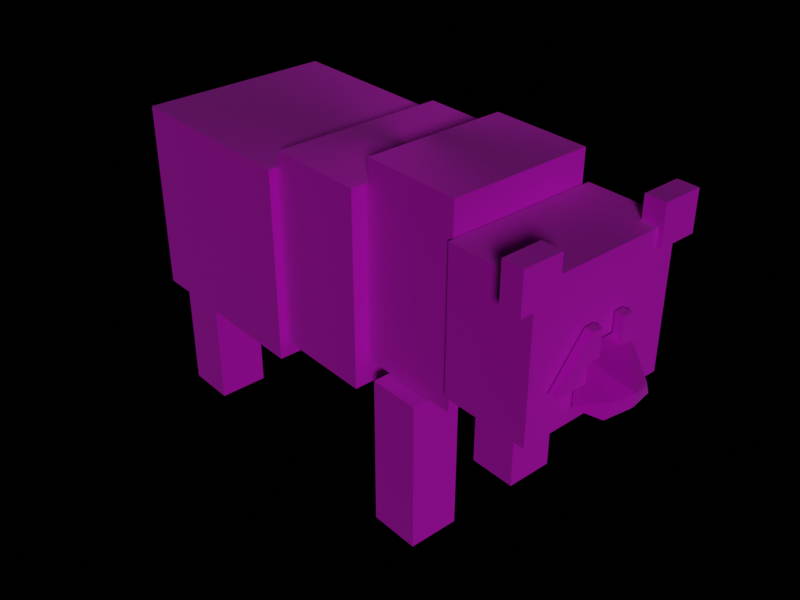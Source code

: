 # Source: panda.blend  (saved by Blender 2.80.44; exported with 4.5.12 LTS)
import bpy
from mathutils import Matrix  # noqa: F401  (used for matrix-valued properties, if any)

bpy.ops.wm.read_factory_settings(use_empty=True)
scene = bpy.context.scene
scene.name = 'Scene'

# ---- collections
col_collection = bpy.data.collections.new('Collection'); scene.collection.children.link(col_collection)

# ---- images (referenced by path relative to the original .blend; pixels are not part of the script)
import os
ASSET_DIR = os.environ.get("B2B_ASSET_DIR", "")  # directory of the original .blend (textures are referenced by path, not embedded)
HERE = os.path.dirname(os.path.abspath(__file__))  # packed textures are extracted next to this script under _unpacked/

def load_image(name, relpath, width, height, colorspace="sRGB"):
    """Load a texture the original file referenced (path relative to the .blend, or extracted next to this script)."""
    p = next((c for c in (os.path.join(HERE, relpath), os.path.join(ASSET_DIR, relpath)) if relpath and os.path.exists(c)), "")
    if p:
        img = bpy.data.images.load(p, check_existing=True)
        img.name = name
    else:  # same state as the original file: an image datablock whose file is absent (Cycles renders it pink)
        img = bpy.data.images.new(name, width, height)
        img.source = "FILE"
        img.filepath = "//" + (relpath or name)
    img.colorspace_settings.name = colorspace
    return img
img_panda = load_image('panda', 'panda-texture.png', 1024, 1024, 'sRGB')

# ---- materials (node trees are filled in below, after node groups)
mat_material = bpy.data.materials.new('Material')
mat_material.roughness = 0.25

# ---- material node trees
mat_material.use_nodes = True; mat_material.node_tree.nodes.clear()
_N = mat_material.node_tree.nodes; _L = mat_material.node_tree.links
n0 = _N.new('ShaderNodeOutputMaterial'); n0.name = 'Material Output'; n0.location = (300, 300)
n1 = _N.new('ShaderNodeBsdfPrincipled'); n1.name = 'Principled BSDF'; n1.location = (10, 300)
n1.distribution = 'GGX'
n1.subsurface_method = 'BURLEY'
n1.inputs[1].default_value = 0.6364
n1.inputs[2].default_value = 1.0
n1.inputs[3].default_value = 1.45
n1.inputs[15].default_value = 0.6061
n1.inputs[16].default_value = 0.8548
n1.inputs[19].default_value = 0.1326
n1.inputs[20].default_value = 1.0
n1.inputs[24].default_value = 0.06667
n2 = _N.new('ShaderNodeTexImage'); n2.name = 'Image Texture'; n2.location = (-280, 280)
n2.image = img_panda
n3 = _N.new('ShaderNodeMix'); n3.name = 'Mix'; n3.location = (-260, 180)
n3.data_type = 'RGBA'
n3.inputs[0].default_value = 0.6364
n3.inputs[7].default_value = (1.0, 1.0, 1.0, 1.0)
n4 = _N.new('ShaderNodeMix'); n4.name = 'Mix.001'; n4.location = (-160, 180)
n4.data_type = 'RGBA'
n4.inputs[6].default_value = (1.0, 1.0, 1.0, 1.0)
_L.new(n1.outputs[0], n0.inputs[0])
_L.new(n2.outputs[0], n1.inputs[0])
_L.new(n2.outputs[0], n3.inputs[6])
_L.new(n3.outputs[2], n4.inputs[7])
_L.new(n4.outputs[2], n1.inputs[14])
n0.is_active_output = True

# ---- world
world_world = bpy.data.worlds.new('World'); scene.world = world_world
world_world.use_nodes = True; world_world.node_tree.nodes.clear()
_N = world_world.node_tree.nodes; _L = world_world.node_tree.links
n0 = _N.new('ShaderNodeOutputWorld'); n0.name = 'World Output'; n0.location = (300, 300)
n1 = _N.new('ShaderNodeEmission'); n1.name = 'Emission'; n1.location = (10, 300)
n1.inputs[0].default_value = (0.0, 0.0, 0.0, 1.0)
_L.new(n1.outputs[0], n0.inputs[0])
n0.is_active_output = True
world_world.color = (0.05088, 0.05088, 0.05088)
world_world.use_sun_shadow = False
world_world.sun_shadow_jitter_overblur = 0.0

# ---- cameras
cam_camera = bpy.data.cameras.new('Camera')
cam_camera.clip_end = 100.0
cam_camera.ortho_scale = 7.314
cam_camera.dof.focus_distance = 0.0

# ---- lights
light_light = bpy.data.lights.new('Light', 'SUN')
light_light.transmission_factor = 0.0
light_light.cutoff_distance = 30.0
light_light.angle = 0.1993
light_light.energy = 1.0
light_light.shadow_buffer_clip_start = 1.001
light_light.shadow_soft_size = 0.1
light_light.shadow_cascade_max_distance = 1000.0

# ---- meshes
me_cube_024 = bpy.data.meshes.new('Cube.024')
me_cube_024.from_pydata([(-0.4225, -0.4147, 0.8753), (-0.4225, -0.4147, 0.05809), (-0.4225, 0.4147, 0.8753), (-0.4225, 0.4147, 0.05809), (-1.24, -0.4147, 0.8753), (-1.24, -0.4147, 0.05809), (-1.24, 0.4147, 0.8753), (-1.24, 0.4147, 0.05809), (-2.449e-05, -0.3739, 0.9405), (-2.449e-05, -0.3739, 0.1232), (-2.449e-05, 0.3739, 0.9405), (-2.449e-05, 0.3739, 0.1232), (-0.416, -0.3739, 0.9405), (-0.416, -0.3739, 0.1232), (-0.416, 0.3739, 0.9405), (-0.416, 0.3739, 0.1232), (0.4226, -0.3043, 1.038), (0.4226, -0.3043, 0.221), (0.4226, 0.3043, 1.038), (0.4226, 0.3043, 0.221), (0.00666, -0.3043, 1.038), (0.00666, -0.3043, 0.221), (0.00666, 0.3043, 1.038), (0.00666, 0.3043, 0.221), (0.8056, 0.09187, 0.667), (0.8056, 0.2459, 0.4813), (0.8056, 0.05236, 0.667), (0.8056, 0.05236, 0.4813), (0.8445, 0.09187, 0.667), (0.8445, 0.2459, 0.4813), (0.8445, 0.05236, 0.667), (0.8445, 0.05236, 0.4813), (0.9399, 0.08347, 0.4487), (0.932, 0.1133, 0.3855), (0.8056, -0.09187, 0.667), (0.8056, -0.2459, 0.4813), (0.8056, -0.05236, 0.667), (0.8056, -0.05236, 0.4813), (0.8445, -0.09187, 0.667), (0.8445, -0.2459, 0.4813), (0.8445, -0.05236, 0.667), (0.8445, -0.05236, 0.4813), (0.9399, -0.08347, 0.4487), (0.932, -0.1133, 0.3855), (0.8075, 0.1209, 0.5878), (0.8075, 0.1209, 0.3673), (0.8075, -0.1209, 0.5878), (0.8075, -0.1209, 0.3673), (0.3196, 0.3724, 0.2148), (0.3196, 0.3724, -0.4365), (0.3196, 0.1569, 0.2148), (0.3196, 0.1569, -0.4365), (0.1042, 0.3724, 0.2148), (0.1042, 0.3724, -0.4365), (0.1042, 0.1569, 0.2148), (0.1042, 0.1569, -0.4365), (0.7979, 0.3304, 0.902), (0.7979, 0.3304, 0.3029), (0.4287, 0.3304, 0.902), (0.4287, 0.3304, 0.3029), (-0.9692, 0.3724, 0.0535), (-0.9692, 0.3724, -0.4461), (-0.9692, 0.1569, 0.0535), (-0.9692, 0.1569, -0.4461), (-1.185, 0.3724, 0.0535), (0.3196, -0.3724, 0.2148), (0.3196, -0.3724, -0.4365), (0.3196, -0.1569, 0.2148), (0.3196, -0.1569, -0.4365), (0.1042, -0.3724, 0.2148), (0.1042, -0.3724, -0.4365), (0.1042, -0.1569, 0.2148), (0.1042, -0.1569, -0.4365), (0.7979, -0.3304, 0.3029), (-1.185, 0.3724, -0.4461), (-1.185, 0.1569, 0.0535), (0.4287, -0.3304, 0.902), (0.4287, -0.3304, 0.3029), (-1.185, 0.1569, -0.4461), (-0.9692, -0.3724, 0.0535), (-0.9692, -0.3724, -0.4461), (-0.9692, -0.1569, 0.0535), (-0.9692, -0.1569, -0.4461), (-1.185, -0.3724, 0.0535), (-1.185, -0.3724, -0.4461), (-1.185, -0.1569, 0.0535), (-1.185, -0.1569, -0.4461), (0.7979, 0.0, 0.902), (0.8176, 0.407, 0.9969), (0.8176, 0.407, 0.8302), (0.8176, 0.2403, 0.9969), (0.8176, 0.2403, 0.8302), (0.7293, 0.407, 0.9969), (0.7293, 0.407, 0.8302), (0.7293, 0.2403, 0.9969), (0.7293, 0.2403, 0.8302), (-2.449e-05, 0.0, 0.1232), (-0.4225, 0.0, 0.05809), (-0.416, 0.0, 0.1232), (0.962, 0.0, 0.4033), (0.4287, 0.0, 0.902), (-1.24, 0.0, 0.05809), (-1.24, 0.0, 0.8753), (0.7979, 0.0, 0.3029), (-0.4225, 0.0, 0.8753), (-2.449e-05, 0.0, 0.9405), (0.8075, 0.0, 0.5878), (0.00666, 0.0, 1.038), (-0.416, 0.0, 0.9405), (0.4226, 0.0, 0.221), (0.00666, 0.0, 0.221), (0.4226, 0.0, 1.038), (0.4287, 0.0, 0.3029), (0.8075, 0.0, 0.3673), (0.962, 0.0, 0.4533), (0.9497, -0.06365, 0.4351), (0.7979, -0.3304, 0.902), (0.8176, -0.407, 0.9969), (0.8176, -0.407, 0.8302), (0.8176, -0.2403, 0.9969), (0.8176, -0.2403, 0.8302), (0.9497, 0.06365, 0.4351), (0.7293, -0.407, 0.9969), (0.7293, -0.407, 0.8302), (0.9505, 0.0, 0.3881), (0.7293, -0.2403, 0.9969), (0.7293, -0.2403, 0.8302)], [], [(7, 6, 2, 3), (114, 32, 44, 106), (43, 113, 124), (15, 14, 10, 11), (79, 81, 85, 83), (68, 72, 71, 67), (24, 26, 30, 28), (27, 31, 30, 26), (17, 109, 111, 16), (31, 29, 28, 30), (23, 22, 18, 19), (21, 20, 107, 110), (29, 25, 24, 28), (9, 96, 105, 8), (86, 84, 83, 85), (45, 44, 32, 33), (25, 27, 26, 24), (57, 59, 58, 56), (53, 49, 51, 55), (49, 48, 50, 51), (53, 52, 48, 49), (51, 50, 54, 55), (55, 54, 52, 53), (110, 23, 19, 109), (76, 100, 112, 77), (70, 72, 68, 66), (97, 3, 2, 104), (39, 38, 34, 35), (60, 64, 75, 62), (63, 62, 75, 78), (5, 1, 0, 4), (78, 75, 64, 74), (13, 9, 8, 12), (42, 43, 115), (61, 60, 62, 63), (74, 64, 60, 61), (35, 34, 36, 37), (0, 104, 102, 4), (125, 126, 123, 122), (116, 87, 100, 76), (37, 36, 40, 41), (21, 17, 16, 20), (65, 67, 71, 69), (8, 105, 108, 12), (77, 112, 103, 73), (126, 120, 118, 123), (103, 57, 56, 87), (114, 106, 46, 42), (34, 38, 40, 36), (103, 87, 116, 73), (47, 43, 42, 46), (119, 120, 126, 125), (4, 102, 101, 5), (110, 109, 17, 21), (66, 68, 67, 65), (29, 31, 27, 25), (48, 52, 54, 50), (84, 80, 79, 83), (41, 40, 38, 39), (12, 108, 98, 13), (113, 45, 33), (39, 35, 37, 41), (114, 42, 115), (74, 61, 63, 78), (99, 43, 124), (72, 70, 69, 71), (88, 90, 91, 89), (90, 94, 95, 91), (94, 92, 93, 95), (92, 88, 89, 93), (90, 88, 92, 94), (95, 93, 89, 91), (5, 101, 97, 1), (19, 18, 111, 109), (23, 110, 107, 22), (18, 22, 107, 111), (122, 123, 118, 117), (44, 45, 113, 106), (10, 14, 108, 105), (59, 57, 103, 112), (2, 6, 102, 104), (6, 7, 101, 102), (58, 59, 112, 100), (70, 66, 65, 69), (13, 98, 96, 9), (14, 15, 98, 108), (7, 3, 97, 101), (97, 104, 0, 1), (11, 10, 105, 96), (15, 11, 96, 98), (43, 99, 115), (56, 58, 100, 87), (82, 86, 85, 81), (73, 116, 76, 77), (117, 118, 120, 119), (113, 43, 47), (84, 86, 82, 80), (99, 121, 114), (114, 121, 32), (32, 121, 33), (33, 121, 99), (99, 114, 115), (119, 125, 122, 117), (113, 99, 124), (99, 124, 33), (33, 124, 113), (80, 82, 81, 79), (46, 106, 113, 47), (16, 111, 107, 20)])
_uv = me_cube_024.uv_layers.new(name='UVMap')
_uv.uv.foreach_set('vector', [0.3893, 0.007273, 0.2056, 0.007273, 0.2056, 0.191, 0.3893, 0.191, 0.1863, 0.8996, 0.1671, 0.9027, 0.1591, 0.9459, 0.1863, 0.9457, 0.9741, 0.8104, 0.9741, 0.7723, 0.9524, 0.7965, 0.425, 0.3893, 0.425, 0.2056, 0.3315, 0.2056, 0.3315, 0.3893, 0.254, 0.9575, 0.254, 0.9091, 0.2056, 0.9091, 0.2056, 0.9575, 0.8064, 0.7578, 0.8548, 0.7578, 0.8548, 0.6113, 0.8064, 0.6113, 0.4217, 0.9619, 0.4217, 0.953, 0.4305, 0.953, 0.4305, 0.9619, 0.07899, 0.9779, 0.07026, 0.9779, 0.07026, 0.9361, 0.07899, 0.9361, 0.6988, 0.2056, 0.6303, 0.2056, 0.6303, 0.3893, 0.6988, 0.3893, 0.7568, 0.3966, 0.7133, 0.3966, 0.7479, 0.3548, 0.7568, 0.3548, 0.317, 0.3893, 0.317, 0.2056, 0.2234, 0.2056, 0.2234, 0.3893, 0.6158, 0.3893, 0.6158, 0.2056, 0.5474, 0.2056, 0.5474, 0.3893, 0.4033, 0.9634, 0.3945, 0.9634, 0.3945, 0.9091, 0.4033, 0.9091, 0.4217, 0.413, 0.4217, 0.4971, 0.6055, 0.4971, 0.6055, 0.413, 0.8894, 0.8847, 0.9378, 0.8847, 0.9378, 0.7723, 0.8894, 0.7723, 0.5964, 0.7676, 0.5964, 0.718, 0.5655, 0.7493, 0.5682, 0.7649, 0.6871, 0.8041, 0.6871, 0.7606, 0.7289, 0.7606, 0.7289, 0.7695, 0.7024, 0.142, 0.7854, 0.142, 0.7854, 0.007273, 0.7024, 0.007273, 0.6685, 0.97, 0.6685, 0.9216, 0.62, 0.9216, 0.62, 0.97, 0.8506, 0.352, 0.8506, 0.2056, 0.8021, 0.2056, 0.8021, 0.352, 0.9033, 0.5595, 0.9033, 0.413, 0.8548, 0.413, 0.8548, 0.5595, 0.7919, 0.907, 0.7919, 0.7606, 0.7434, 0.7606, 0.7434, 0.907, 0.6685, 0.907, 0.6685, 0.7606, 0.62, 0.7606, 0.62, 0.907, 0.8064, 0.8659, 0.8748, 0.8659, 0.8748, 0.7723, 0.8064, 0.7723, 0.7876, 0.2056, 0.7133, 0.2056, 0.7133, 0.3403, 0.7876, 0.3403, 0.317, 0.9091, 0.2686, 0.9091, 0.2686, 0.9575, 0.317, 0.9575, 0.5328, 0.2056, 0.4396, 0.2056, 0.4396, 0.3893, 0.5328, 0.3893, 0.07899, 0.8673, 0.07899, 0.9215, 0.07026, 0.9215, 0.07026, 0.8673, 0.1446, 0.9481, 0.1446, 0.8996, 0.09611, 0.8996, 0.09611, 0.9481, 0.9178, 0.7237, 0.9178, 0.6113, 0.8694, 0.6113, 0.8694, 0.7237, 0.007273, 0.191, 0.191, 0.191, 0.191, 0.007273, 0.007273, 0.007273, 0.9808, 0.7237, 0.9808, 0.6113, 0.9324, 0.6113, 0.9324, 0.7237, 0.007273, 0.3893, 0.1008, 0.3893, 0.1008, 0.2056, 0.007273, 0.2056, 0.9396, 0.7382, 0.9239, 0.7399, 0.9396, 0.7441, 0.9662, 0.5254, 0.9662, 0.413, 0.9178, 0.413, 0.9178, 0.5254, 0.4702, 0.9384, 0.4702, 0.8261, 0.4217, 0.8261, 0.4217, 0.9384, 0.7289, 0.8622, 0.6871, 0.8275, 0.6871, 0.8186, 0.7289, 0.8186, 0.5876, 0.6049, 0.5876, 0.5117, 0.4039, 0.5117, 0.4039, 0.6049, 0.5655, 0.8983, 0.5655, 0.9358, 0.6029, 0.9358, 0.6029, 0.8983, 0.9481, 0.3687, 0.9481, 0.2944, 0.8651, 0.2944, 0.8651, 0.3687, 0.9627, 0.3574, 0.9627, 0.3157, 0.9714, 0.3157, 0.9714, 0.3574, 0.1153, 0.3893, 0.2089, 0.3893, 0.2089, 0.2056, 0.1153, 0.2056, 0.9662, 0.5399, 0.9178, 0.5399, 0.9178, 0.5884, 0.9662, 0.5884, 0.4879, 0.718, 0.4039, 0.718, 0.4039, 0.8116, 0.4879, 0.8116, 0.9481, 0.2799, 0.9481, 0.2056, 0.8651, 0.2056, 0.8651, 0.2799, 0.9722, 0.8249, 0.9524, 0.8249, 0.9524, 0.8624, 0.9722, 0.8624, 0.7773, 0.413, 0.703, 0.413, 0.703, 0.5477, 0.7773, 0.5477, 0.979, 0.1424, 0.979, 0.09639, 0.9518, 0.09611, 0.9598, 0.1394, 0.958, 0.3892, 0.958, 0.3979, 0.9491, 0.3979, 0.9491, 0.3892, 0.007273, 0.718, 0.007273, 0.8527, 0.08157, 0.8527, 0.08157, 0.718, 0.5964, 0.7822, 0.5682, 0.7849, 0.5655, 0.8004, 0.5964, 0.8317, 0.9722, 0.9665, 0.9722, 0.929, 0.9524, 0.929, 0.9524, 0.9665, 0.4971, 0.007273, 0.4039, 0.007273, 0.4039, 0.191, 0.4971, 0.191, 0.1896, 0.8167, 0.09611, 0.8167, 0.09611, 0.8851, 0.1896, 0.8851, 0.7918, 0.5595, 0.8403, 0.5595, 0.8403, 0.413, 0.7918, 0.413, 0.9627, 0.3011, 0.9627, 0.2576, 0.9714, 0.2576, 0.9714, 0.3011, 0.3315, 0.9575, 0.38, 0.9575, 0.38, 0.9091, 0.3315, 0.9091, 0.8548, 0.8804, 0.8064, 0.8804, 0.8064, 0.9927, 0.8548, 0.9927, 0.7289, 0.8767, 0.7289, 0.9185, 0.72, 0.9185, 0.6854, 0.8767, 0.4039, 0.6194, 0.4039, 0.7035, 0.5876, 0.7035, 0.5876, 0.6194, 0.8462, 0.3979, 0.8462, 0.3708, 0.818, 0.3725, 0.9043, 0.3892, 0.9043, 0.3979, 0.8608, 0.3979, 0.8608, 0.3892, 0.8993, 0.5935, 0.8993, 0.574, 0.8959, 0.5787, 0.7434, 0.9216, 0.7434, 0.97, 0.7919, 0.97, 0.7919, 0.9216, 0.8735, 0.9071, 0.8735, 0.8804, 0.8694, 0.9059, 0.8, 0.1537, 0.8484, 0.1537, 0.8484, 0.007273, 0.8, 0.007273, 0.6854, 0.9705, 0.7228, 0.9705, 0.7228, 0.933, 0.6854, 0.933, 0.9605, 0.04476, 0.9804, 0.04476, 0.9804, 0.007273, 0.9605, 0.007273, 0.5655, 0.9503, 0.5655, 0.9878, 0.6029, 0.9878, 0.6029, 0.9503, 0.9825, 0.2056, 0.9627, 0.2056, 0.9627, 0.2431, 0.9825, 0.2431, 0.8813, 0.574, 0.8439, 0.574, 0.8439, 0.5939, 0.8813, 0.5939, 0.8293, 0.574, 0.7918, 0.574, 0.7918, 0.5939, 0.8293, 0.5939, 0.6049, 0.007273, 0.5117, 0.007273, 0.5117, 0.191, 0.6049, 0.191, 0.6879, 0.191, 0.6879, 0.007273, 0.6194, 0.007273, 0.6194, 0.191, 0.62, 0.5968, 0.6884, 0.5968, 0.6884, 0.413, 0.62, 0.413, 0.2056, 0.8946, 0.2991, 0.8946, 0.2991, 0.8261, 0.2056, 0.8261, 0.9722, 0.9145, 0.9722, 0.877, 0.9524, 0.877, 0.9524, 0.9145, 0.7024, 0.1837, 0.752, 0.1837, 0.752, 0.1565, 0.7024, 0.1565, 0.2896, 0.8116, 0.2896, 0.718, 0.2056, 0.718, 0.2056, 0.8116, 0.8629, 0.09611, 0.8629, 0.1791, 0.9372, 0.1791, 0.9372, 0.09611, 0.2234, 0.4971, 0.4072, 0.4971, 0.4072, 0.4039, 0.2234, 0.4039, 0.007273, 0.4971, 0.191, 0.4971, 0.191, 0.4039, 0.007273, 0.4039, 0.7176, 0.6113, 0.7176, 0.746, 0.7919, 0.746, 0.7919, 0.6113, 0.5025, 0.8645, 0.5509, 0.8645, 0.5509, 0.718, 0.5025, 0.718, 0.1896, 0.8021, 0.1896, 0.718, 0.09611, 0.718, 0.09611, 0.8021, 0.191, 0.6194, 0.007273, 0.6194, 0.007273, 0.7035, 0.191, 0.7035, 0.3893, 0.5117, 0.2056, 0.5117, 0.2056, 0.6049, 0.3893, 0.6049, 0.007273, 0.6049, 0.191, 0.6049, 0.191, 0.5117, 0.007273, 0.5117, 0.3893, 0.6194, 0.2056, 0.6194, 0.2056, 0.7035, 0.3893, 0.7035, 0.3882, 0.8116, 0.3882, 0.718, 0.3042, 0.718, 0.3042, 0.8116, 0.7764, 0.589, 0.7764, 0.5623, 0.7671, 0.5756, 0.8629, 0.08157, 0.9459, 0.08157, 0.9459, 0.007273, 0.8629, 0.007273, 0.05571, 0.8673, 0.007273, 0.8673, 0.007273, 0.9796, 0.05571, 0.9796, 0.703, 0.746, 0.703, 0.6113, 0.62, 0.6113, 0.62, 0.746, 0.6029, 0.8463, 0.5655, 0.8463, 0.5655, 0.8838, 0.6029, 0.8838, 0.9801, 0.157, 0.9518, 0.1825, 0.9801, 0.1842, 0.9378, 0.8992, 0.8894, 0.8992, 0.8894, 0.9476, 0.9378, 0.9476, 0.9093, 0.7382, 0.8948, 0.7454, 0.9093, 0.7495, 0.9576, 0.7382, 0.9541, 0.753, 0.9576, 0.7577, 0.9346, 0.395, 0.9346, 0.3892, 0.9188, 0.3934, 0.7758, 0.1565, 0.7665, 0.1699, 0.7758, 0.1832, 0.8694, 0.7503, 0.8802, 0.7534, 0.8802, 0.7382, 0.8, 0.1683, 0.8, 0.1881, 0.8374, 0.1881, 0.8374, 0.1683, 0.2089, 0.4039, 0.2089, 0.4395, 0.2061, 0.4362, 0.8735, 0.9216, 0.8694, 0.9228, 0.8735, 0.9483, 0.8034, 0.3966, 0.8034, 0.3708, 0.7714, 0.376, 0.5509, 0.879, 0.5025, 0.879, 0.5025, 0.9914, 0.5509, 0.9914, 0.7525, 0.5895, 0.7525, 0.5623, 0.703, 0.5623, 0.703, 0.5895, 0.3136, 0.8261, 0.3136, 0.8946, 0.4072, 0.8946, 0.4072, 0.8261])
me_cube_024.materials.append(None)
me_cube_024.use_remesh_preserve_volume = False
me_cube_024.use_remesh_preserve_attributes = False
me_cube_024.use_mirror_vertex_groups = False
me_cube_024.use_paint_bone_selection = False
me_cube_024.use_paint_mask = True
me_cube_024.update()

# ---- objects
ob_light = bpy.data.objects.new('Light', light_light)
ob_camera = bpy.data.objects.new('Camera', cam_camera)
ob_cube_000 = bpy.data.objects.new('Cube.000', me_cube_024)

# ---- transforms, parenting, visibility, modifiers, constraints
ob_light.location = (3.91, -4.249, 5.095)
ob_light.rotation_euler = (1.135, -0.5634, 1.122)
ob_light.lock_rotations_4d = False
ob_light.empty_display_type = 'ARROWS'
ob_light.color = (0.0, 0.0, 0.0, 0.0)
ob_light.lineart.crease_threshold = 0.0
ob_camera.location = (2.913, -2.446, 2.491)
ob_camera.rotation_euler = (1.025, -1.432e-06, 0.8569)
ob_camera.lock_rotations_4d = False
ob_camera.empty_display_type = 'ARROWS'
ob_camera.color = (0.0, 0.0, 0.0, 0.0)
ob_camera.display_type = 'WIRE'
ob_camera.lineart.crease_threshold = 0.0
ob_cube_000.location = (0.2765, -0.00315, -0.0504)
ob_cube_000.lock_rotations_4d = False
ob_cube_000.empty_display_type = 'ARROWS'
ob_cube_000.lineart.crease_threshold = 0.0
ob_cube_000.material_slots[0].link = 'OBJECT'; ob_cube_000.material_slots[0].material = mat_material

# ---- collection membership
col_collection.objects.link(ob_light)
col_collection.objects.link(ob_camera)
col_collection.objects.link(ob_cube_000)

# ---- scene / render settings (as saved in the file)
scene.camera = ob_camera
scene.frame_start = 1; scene.frame_end = 250; scene.frame_set(250)
scene.render.engine = 'CYCLES'
scene.render.resolution_x = 800
scene.render.resolution_y = 600
scene.cycles.use_denoising = False
scene.cycles.samples = 128
scene.cycles.sampling_pattern = 'TABULATED_SOBOL'
scene.cycles.use_adaptive_sampling = False
scene.cycles.use_light_tree = False
scene.cycles.film_exposure = 1.2
scene.view_settings.view_transform = 'Filmic'
bpy.context.view_layer.update()
